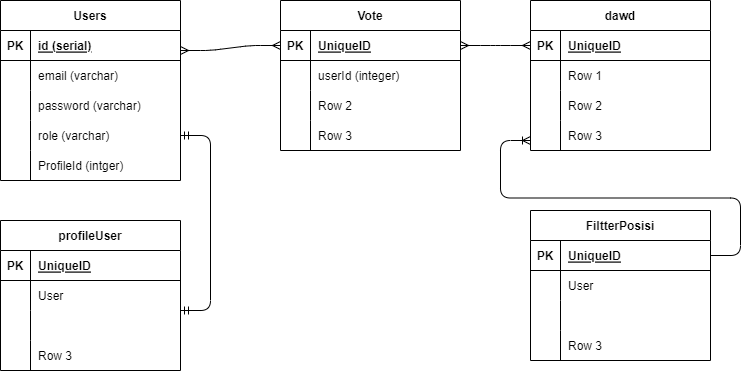

The diagram above was exported from draw.io. Its source (the exported page's mxGraphModel, read from the mxfile embedded in the PNG):
<mxGraphModel dx="1002" dy="563" grid="1" gridSize="10" guides="1" tooltips="1" connect="1" arrows="1" fold="1" page="1" pageScale="1" pageWidth="850" pageHeight="1100" math="0" shadow="0">
  <root>
    <mxCell id="0" />
    <mxCell id="1" parent="0" />
    <mxCell id="2" value="Users" style="shape=table;startSize=30;container=1;collapsible=1;childLayout=tableLayout;fixedRows=1;rowLines=0;fontStyle=1;align=center;resizeLast=1;" vertex="1" parent="1">
      <mxGeometry x="90" y="80" width="180" height="180" as="geometry" />
    </mxCell>
    <mxCell id="3" value="" style="shape=tableRow;horizontal=0;startSize=0;swimlaneHead=0;swimlaneBody=0;fillColor=none;collapsible=0;dropTarget=0;points=[[0,0.5],[1,0.5]];portConstraint=eastwest;top=0;left=0;right=0;bottom=1;" vertex="1" parent="2">
      <mxGeometry y="30" width="180" height="30" as="geometry" />
    </mxCell>
    <mxCell id="4" value="PK" style="shape=partialRectangle;connectable=0;fillColor=none;top=0;left=0;bottom=0;right=0;fontStyle=1;overflow=hidden;" vertex="1" parent="3">
      <mxGeometry width="30" height="30" as="geometry">
        <mxRectangle width="30" height="30" as="alternateBounds" />
      </mxGeometry>
    </mxCell>
    <mxCell id="5" value="id (serial)" style="shape=partialRectangle;connectable=0;fillColor=none;top=0;left=0;bottom=0;right=0;align=left;spacingLeft=6;fontStyle=5;overflow=hidden;" vertex="1" parent="3">
      <mxGeometry x="30" width="150" height="30" as="geometry">
        <mxRectangle width="150" height="30" as="alternateBounds" />
      </mxGeometry>
    </mxCell>
    <mxCell id="6" value="" style="shape=tableRow;horizontal=0;startSize=0;swimlaneHead=0;swimlaneBody=0;fillColor=none;collapsible=0;dropTarget=0;points=[[0,0.5],[1,0.5]];portConstraint=eastwest;top=0;left=0;right=0;bottom=0;" vertex="1" parent="2">
      <mxGeometry y="60" width="180" height="30" as="geometry" />
    </mxCell>
    <mxCell id="7" value="" style="shape=partialRectangle;connectable=0;fillColor=none;top=0;left=0;bottom=0;right=0;editable=1;overflow=hidden;" vertex="1" parent="6">
      <mxGeometry width="30" height="30" as="geometry">
        <mxRectangle width="30" height="30" as="alternateBounds" />
      </mxGeometry>
    </mxCell>
    <mxCell id="8" value="email (varchar)" style="shape=partialRectangle;connectable=0;fillColor=none;top=0;left=0;bottom=0;right=0;align=left;spacingLeft=6;overflow=hidden;" vertex="1" parent="6">
      <mxGeometry x="30" width="150" height="30" as="geometry">
        <mxRectangle width="150" height="30" as="alternateBounds" />
      </mxGeometry>
    </mxCell>
    <mxCell id="9" value="" style="shape=tableRow;horizontal=0;startSize=0;swimlaneHead=0;swimlaneBody=0;fillColor=none;collapsible=0;dropTarget=0;points=[[0,0.5],[1,0.5]];portConstraint=eastwest;top=0;left=0;right=0;bottom=0;" vertex="1" parent="2">
      <mxGeometry y="90" width="180" height="30" as="geometry" />
    </mxCell>
    <mxCell id="10" value="" style="shape=partialRectangle;connectable=0;fillColor=none;top=0;left=0;bottom=0;right=0;editable=1;overflow=hidden;" vertex="1" parent="9">
      <mxGeometry width="30" height="30" as="geometry">
        <mxRectangle width="30" height="30" as="alternateBounds" />
      </mxGeometry>
    </mxCell>
    <mxCell id="11" value="password (varchar)" style="shape=partialRectangle;connectable=0;fillColor=none;top=0;left=0;bottom=0;right=0;align=left;spacingLeft=6;overflow=hidden;" vertex="1" parent="9">
      <mxGeometry x="30" width="150" height="30" as="geometry">
        <mxRectangle width="150" height="30" as="alternateBounds" />
      </mxGeometry>
    </mxCell>
    <mxCell id="12" value="" style="shape=tableRow;horizontal=0;startSize=0;swimlaneHead=0;swimlaneBody=0;fillColor=none;collapsible=0;dropTarget=0;points=[[0,0.5],[1,0.5]];portConstraint=eastwest;top=0;left=0;right=0;bottom=0;" vertex="1" parent="2">
      <mxGeometry y="120" width="180" height="30" as="geometry" />
    </mxCell>
    <mxCell id="13" value="" style="shape=partialRectangle;connectable=0;fillColor=none;top=0;left=0;bottom=0;right=0;editable=1;overflow=hidden;" vertex="1" parent="12">
      <mxGeometry width="30" height="30" as="geometry">
        <mxRectangle width="30" height="30" as="alternateBounds" />
      </mxGeometry>
    </mxCell>
    <mxCell id="14" value="role (varchar)" style="shape=partialRectangle;connectable=0;fillColor=none;top=0;left=0;bottom=0;right=0;align=left;spacingLeft=6;overflow=hidden;" vertex="1" parent="12">
      <mxGeometry x="30" width="150" height="30" as="geometry">
        <mxRectangle width="150" height="30" as="alternateBounds" />
      </mxGeometry>
    </mxCell>
    <mxCell id="73" value="" style="shape=tableRow;horizontal=0;startSize=0;swimlaneHead=0;swimlaneBody=0;fillColor=none;collapsible=0;dropTarget=0;points=[[0,0.5],[1,0.5]];portConstraint=eastwest;top=0;left=0;right=0;bottom=0;" vertex="1" parent="2">
      <mxGeometry y="150" width="180" height="30" as="geometry" />
    </mxCell>
    <mxCell id="74" value="" style="shape=partialRectangle;connectable=0;fillColor=none;top=0;left=0;bottom=0;right=0;editable=1;overflow=hidden;" vertex="1" parent="73">
      <mxGeometry width="30" height="30" as="geometry">
        <mxRectangle width="30" height="30" as="alternateBounds" />
      </mxGeometry>
    </mxCell>
    <mxCell id="75" value="ProfileId (intger)" style="shape=partialRectangle;connectable=0;fillColor=none;top=0;left=0;bottom=0;right=0;align=left;spacingLeft=6;overflow=hidden;" vertex="1" parent="73">
      <mxGeometry x="30" width="150" height="30" as="geometry">
        <mxRectangle width="150" height="30" as="alternateBounds" />
      </mxGeometry>
    </mxCell>
    <mxCell id="15" value="Vote" style="shape=table;startSize=30;container=1;collapsible=1;childLayout=tableLayout;fixedRows=1;rowLines=0;fontStyle=1;align=center;resizeLast=1;" vertex="1" parent="1">
      <mxGeometry x="370" y="80" width="180" height="150" as="geometry" />
    </mxCell>
    <mxCell id="16" value="" style="shape=tableRow;horizontal=0;startSize=0;swimlaneHead=0;swimlaneBody=0;fillColor=none;collapsible=0;dropTarget=0;points=[[0,0.5],[1,0.5]];portConstraint=eastwest;top=0;left=0;right=0;bottom=1;" vertex="1" parent="15">
      <mxGeometry y="30" width="180" height="30" as="geometry" />
    </mxCell>
    <mxCell id="17" value="PK" style="shape=partialRectangle;connectable=0;fillColor=none;top=0;left=0;bottom=0;right=0;fontStyle=1;overflow=hidden;" vertex="1" parent="16">
      <mxGeometry width="30" height="30" as="geometry">
        <mxRectangle width="30" height="30" as="alternateBounds" />
      </mxGeometry>
    </mxCell>
    <mxCell id="18" value="UniqueID" style="shape=partialRectangle;connectable=0;fillColor=none;top=0;left=0;bottom=0;right=0;align=left;spacingLeft=6;fontStyle=5;overflow=hidden;" vertex="1" parent="16">
      <mxGeometry x="30" width="150" height="30" as="geometry">
        <mxRectangle width="150" height="30" as="alternateBounds" />
      </mxGeometry>
    </mxCell>
    <mxCell id="19" value="" style="shape=tableRow;horizontal=0;startSize=0;swimlaneHead=0;swimlaneBody=0;fillColor=none;collapsible=0;dropTarget=0;points=[[0,0.5],[1,0.5]];portConstraint=eastwest;top=0;left=0;right=0;bottom=0;" vertex="1" parent="15">
      <mxGeometry y="60" width="180" height="30" as="geometry" />
    </mxCell>
    <mxCell id="20" value="" style="shape=partialRectangle;connectable=0;fillColor=none;top=0;left=0;bottom=0;right=0;editable=1;overflow=hidden;" vertex="1" parent="19">
      <mxGeometry width="30" height="30" as="geometry">
        <mxRectangle width="30" height="30" as="alternateBounds" />
      </mxGeometry>
    </mxCell>
    <mxCell id="21" value="userId (integer)" style="shape=partialRectangle;connectable=0;fillColor=none;top=0;left=0;bottom=0;right=0;align=left;spacingLeft=6;overflow=hidden;" vertex="1" parent="19">
      <mxGeometry x="30" width="150" height="30" as="geometry">
        <mxRectangle width="150" height="30" as="alternateBounds" />
      </mxGeometry>
    </mxCell>
    <mxCell id="22" value="" style="shape=tableRow;horizontal=0;startSize=0;swimlaneHead=0;swimlaneBody=0;fillColor=none;collapsible=0;dropTarget=0;points=[[0,0.5],[1,0.5]];portConstraint=eastwest;top=0;left=0;right=0;bottom=0;" vertex="1" parent="15">
      <mxGeometry y="90" width="180" height="30" as="geometry" />
    </mxCell>
    <mxCell id="23" value="" style="shape=partialRectangle;connectable=0;fillColor=none;top=0;left=0;bottom=0;right=0;editable=1;overflow=hidden;" vertex="1" parent="22">
      <mxGeometry width="30" height="30" as="geometry">
        <mxRectangle width="30" height="30" as="alternateBounds" />
      </mxGeometry>
    </mxCell>
    <mxCell id="24" value="Row 2" style="shape=partialRectangle;connectable=0;fillColor=none;top=0;left=0;bottom=0;right=0;align=left;spacingLeft=6;overflow=hidden;" vertex="1" parent="22">
      <mxGeometry x="30" width="150" height="30" as="geometry">
        <mxRectangle width="150" height="30" as="alternateBounds" />
      </mxGeometry>
    </mxCell>
    <mxCell id="25" value="" style="shape=tableRow;horizontal=0;startSize=0;swimlaneHead=0;swimlaneBody=0;fillColor=none;collapsible=0;dropTarget=0;points=[[0,0.5],[1,0.5]];portConstraint=eastwest;top=0;left=0;right=0;bottom=0;" vertex="1" parent="15">
      <mxGeometry y="120" width="180" height="30" as="geometry" />
    </mxCell>
    <mxCell id="26" value="" style="shape=partialRectangle;connectable=0;fillColor=none;top=0;left=0;bottom=0;right=0;editable=1;overflow=hidden;" vertex="1" parent="25">
      <mxGeometry width="30" height="30" as="geometry">
        <mxRectangle width="30" height="30" as="alternateBounds" />
      </mxGeometry>
    </mxCell>
    <mxCell id="27" value="Row 3" style="shape=partialRectangle;connectable=0;fillColor=none;top=0;left=0;bottom=0;right=0;align=left;spacingLeft=6;overflow=hidden;" vertex="1" parent="25">
      <mxGeometry x="30" width="150" height="30" as="geometry">
        <mxRectangle width="150" height="30" as="alternateBounds" />
      </mxGeometry>
    </mxCell>
    <mxCell id="28" value="dawd" style="shape=table;startSize=30;container=1;collapsible=1;childLayout=tableLayout;fixedRows=1;rowLines=0;fontStyle=1;align=center;resizeLast=1;" vertex="1" parent="1">
      <mxGeometry x="620" y="80" width="180" height="150" as="geometry" />
    </mxCell>
    <mxCell id="29" value="" style="shape=tableRow;horizontal=0;startSize=0;swimlaneHead=0;swimlaneBody=0;fillColor=none;collapsible=0;dropTarget=0;points=[[0,0.5],[1,0.5]];portConstraint=eastwest;top=0;left=0;right=0;bottom=1;" vertex="1" parent="28">
      <mxGeometry y="30" width="180" height="30" as="geometry" />
    </mxCell>
    <mxCell id="30" value="PK" style="shape=partialRectangle;connectable=0;fillColor=none;top=0;left=0;bottom=0;right=0;fontStyle=1;overflow=hidden;" vertex="1" parent="29">
      <mxGeometry width="30" height="30" as="geometry">
        <mxRectangle width="30" height="30" as="alternateBounds" />
      </mxGeometry>
    </mxCell>
    <mxCell id="31" value="UniqueID" style="shape=partialRectangle;connectable=0;fillColor=none;top=0;left=0;bottom=0;right=0;align=left;spacingLeft=6;fontStyle=5;overflow=hidden;" vertex="1" parent="29">
      <mxGeometry x="30" width="150" height="30" as="geometry">
        <mxRectangle width="150" height="30" as="alternateBounds" />
      </mxGeometry>
    </mxCell>
    <mxCell id="32" value="" style="shape=tableRow;horizontal=0;startSize=0;swimlaneHead=0;swimlaneBody=0;fillColor=none;collapsible=0;dropTarget=0;points=[[0,0.5],[1,0.5]];portConstraint=eastwest;top=0;left=0;right=0;bottom=0;" vertex="1" parent="28">
      <mxGeometry y="60" width="180" height="30" as="geometry" />
    </mxCell>
    <mxCell id="33" value="" style="shape=partialRectangle;connectable=0;fillColor=none;top=0;left=0;bottom=0;right=0;editable=1;overflow=hidden;" vertex="1" parent="32">
      <mxGeometry width="30" height="30" as="geometry">
        <mxRectangle width="30" height="30" as="alternateBounds" />
      </mxGeometry>
    </mxCell>
    <mxCell id="34" value="Row 1" style="shape=partialRectangle;connectable=0;fillColor=none;top=0;left=0;bottom=0;right=0;align=left;spacingLeft=6;overflow=hidden;" vertex="1" parent="32">
      <mxGeometry x="30" width="150" height="30" as="geometry">
        <mxRectangle width="150" height="30" as="alternateBounds" />
      </mxGeometry>
    </mxCell>
    <mxCell id="35" value="" style="shape=tableRow;horizontal=0;startSize=0;swimlaneHead=0;swimlaneBody=0;fillColor=none;collapsible=0;dropTarget=0;points=[[0,0.5],[1,0.5]];portConstraint=eastwest;top=0;left=0;right=0;bottom=0;" vertex="1" parent="28">
      <mxGeometry y="90" width="180" height="30" as="geometry" />
    </mxCell>
    <mxCell id="36" value="" style="shape=partialRectangle;connectable=0;fillColor=none;top=0;left=0;bottom=0;right=0;editable=1;overflow=hidden;" vertex="1" parent="35">
      <mxGeometry width="30" height="30" as="geometry">
        <mxRectangle width="30" height="30" as="alternateBounds" />
      </mxGeometry>
    </mxCell>
    <mxCell id="37" value="Row 2" style="shape=partialRectangle;connectable=0;fillColor=none;top=0;left=0;bottom=0;right=0;align=left;spacingLeft=6;overflow=hidden;" vertex="1" parent="35">
      <mxGeometry x="30" width="150" height="30" as="geometry">
        <mxRectangle width="150" height="30" as="alternateBounds" />
      </mxGeometry>
    </mxCell>
    <mxCell id="38" value="" style="shape=tableRow;horizontal=0;startSize=0;swimlaneHead=0;swimlaneBody=0;fillColor=none;collapsible=0;dropTarget=0;points=[[0,0.5],[1,0.5]];portConstraint=eastwest;top=0;left=0;right=0;bottom=0;" vertex="1" parent="28">
      <mxGeometry y="120" width="180" height="30" as="geometry" />
    </mxCell>
    <mxCell id="39" value="" style="shape=partialRectangle;connectable=0;fillColor=none;top=0;left=0;bottom=0;right=0;editable=1;overflow=hidden;" vertex="1" parent="38">
      <mxGeometry width="30" height="30" as="geometry">
        <mxRectangle width="30" height="30" as="alternateBounds" />
      </mxGeometry>
    </mxCell>
    <mxCell id="40" value="Row 3" style="shape=partialRectangle;connectable=0;fillColor=none;top=0;left=0;bottom=0;right=0;align=left;spacingLeft=6;overflow=hidden;" vertex="1" parent="38">
      <mxGeometry x="30" width="150" height="30" as="geometry">
        <mxRectangle width="150" height="30" as="alternateBounds" />
      </mxGeometry>
    </mxCell>
    <mxCell id="41" value="profileUser" style="shape=table;startSize=30;container=1;collapsible=1;childLayout=tableLayout;fixedRows=1;rowLines=0;fontStyle=1;align=center;resizeLast=1;" vertex="1" parent="1">
      <mxGeometry x="90" y="300" width="180" height="150" as="geometry" />
    </mxCell>
    <mxCell id="42" value="" style="shape=tableRow;horizontal=0;startSize=0;swimlaneHead=0;swimlaneBody=0;fillColor=none;collapsible=0;dropTarget=0;points=[[0,0.5],[1,0.5]];portConstraint=eastwest;top=0;left=0;right=0;bottom=1;" vertex="1" parent="41">
      <mxGeometry y="30" width="180" height="30" as="geometry" />
    </mxCell>
    <mxCell id="43" value="PK" style="shape=partialRectangle;connectable=0;fillColor=none;top=0;left=0;bottom=0;right=0;fontStyle=1;overflow=hidden;" vertex="1" parent="42">
      <mxGeometry width="30" height="30" as="geometry">
        <mxRectangle width="30" height="30" as="alternateBounds" />
      </mxGeometry>
    </mxCell>
    <mxCell id="44" value="UniqueID" style="shape=partialRectangle;connectable=0;fillColor=none;top=0;left=0;bottom=0;right=0;align=left;spacingLeft=6;fontStyle=5;overflow=hidden;" vertex="1" parent="42">
      <mxGeometry x="30" width="150" height="30" as="geometry">
        <mxRectangle width="150" height="30" as="alternateBounds" />
      </mxGeometry>
    </mxCell>
    <mxCell id="45" value="" style="shape=tableRow;horizontal=0;startSize=0;swimlaneHead=0;swimlaneBody=0;fillColor=none;collapsible=0;dropTarget=0;points=[[0,0.5],[1,0.5]];portConstraint=eastwest;top=0;left=0;right=0;bottom=0;" vertex="1" parent="41">
      <mxGeometry y="60" width="180" height="30" as="geometry" />
    </mxCell>
    <mxCell id="46" value="" style="shape=partialRectangle;connectable=0;fillColor=none;top=0;left=0;bottom=0;right=0;editable=1;overflow=hidden;" vertex="1" parent="45">
      <mxGeometry width="30" height="30" as="geometry">
        <mxRectangle width="30" height="30" as="alternateBounds" />
      </mxGeometry>
    </mxCell>
    <mxCell id="47" value="User" style="shape=partialRectangle;connectable=0;fillColor=none;top=0;left=0;bottom=0;right=0;align=left;spacingLeft=6;overflow=hidden;" vertex="1" parent="45">
      <mxGeometry x="30" width="150" height="30" as="geometry">
        <mxRectangle width="150" height="30" as="alternateBounds" />
      </mxGeometry>
    </mxCell>
    <mxCell id="48" value="" style="shape=tableRow;horizontal=0;startSize=0;swimlaneHead=0;swimlaneBody=0;fillColor=none;collapsible=0;dropTarget=0;points=[[0,0.5],[1,0.5]];portConstraint=eastwest;top=0;left=0;right=0;bottom=0;" vertex="1" parent="41">
      <mxGeometry y="90" width="180" height="30" as="geometry" />
    </mxCell>
    <mxCell id="49" value="" style="shape=partialRectangle;connectable=0;fillColor=none;top=0;left=0;bottom=0;right=0;editable=1;overflow=hidden;" vertex="1" parent="48">
      <mxGeometry width="30" height="30" as="geometry">
        <mxRectangle width="30" height="30" as="alternateBounds" />
      </mxGeometry>
    </mxCell>
    <mxCell id="50" value="" style="shape=partialRectangle;connectable=0;fillColor=none;top=0;left=0;bottom=0;right=0;align=left;spacingLeft=6;overflow=hidden;" vertex="1" parent="48">
      <mxGeometry x="30" width="150" height="30" as="geometry">
        <mxRectangle width="150" height="30" as="alternateBounds" />
      </mxGeometry>
    </mxCell>
    <mxCell id="51" value="" style="shape=tableRow;horizontal=0;startSize=0;swimlaneHead=0;swimlaneBody=0;fillColor=none;collapsible=0;dropTarget=0;points=[[0,0.5],[1,0.5]];portConstraint=eastwest;top=0;left=0;right=0;bottom=0;" vertex="1" parent="41">
      <mxGeometry y="120" width="180" height="30" as="geometry" />
    </mxCell>
    <mxCell id="52" value="" style="shape=partialRectangle;connectable=0;fillColor=none;top=0;left=0;bottom=0;right=0;editable=1;overflow=hidden;" vertex="1" parent="51">
      <mxGeometry width="30" height="30" as="geometry">
        <mxRectangle width="30" height="30" as="alternateBounds" />
      </mxGeometry>
    </mxCell>
    <mxCell id="53" value="Row 3" style="shape=partialRectangle;connectable=0;fillColor=none;top=0;left=0;bottom=0;right=0;align=left;spacingLeft=6;overflow=hidden;" vertex="1" parent="51">
      <mxGeometry x="30" width="150" height="30" as="geometry">
        <mxRectangle width="150" height="30" as="alternateBounds" />
      </mxGeometry>
    </mxCell>
    <mxCell id="54" value="FiltterPosisi" style="shape=table;startSize=30;container=1;collapsible=1;childLayout=tableLayout;fixedRows=1;rowLines=0;fontStyle=1;align=center;resizeLast=1;" vertex="1" parent="1">
      <mxGeometry x="620" y="290" width="180" height="150" as="geometry" />
    </mxCell>
    <mxCell id="55" value="" style="shape=tableRow;horizontal=0;startSize=0;swimlaneHead=0;swimlaneBody=0;fillColor=none;collapsible=0;dropTarget=0;points=[[0,0.5],[1,0.5]];portConstraint=eastwest;top=0;left=0;right=0;bottom=1;" vertex="1" parent="54">
      <mxGeometry y="30" width="180" height="30" as="geometry" />
    </mxCell>
    <mxCell id="56" value="PK" style="shape=partialRectangle;connectable=0;fillColor=none;top=0;left=0;bottom=0;right=0;fontStyle=1;overflow=hidden;" vertex="1" parent="55">
      <mxGeometry width="30" height="30" as="geometry">
        <mxRectangle width="30" height="30" as="alternateBounds" />
      </mxGeometry>
    </mxCell>
    <mxCell id="57" value="UniqueID" style="shape=partialRectangle;connectable=0;fillColor=none;top=0;left=0;bottom=0;right=0;align=left;spacingLeft=6;fontStyle=5;overflow=hidden;" vertex="1" parent="55">
      <mxGeometry x="30" width="150" height="30" as="geometry">
        <mxRectangle width="150" height="30" as="alternateBounds" />
      </mxGeometry>
    </mxCell>
    <mxCell id="58" value="" style="shape=tableRow;horizontal=0;startSize=0;swimlaneHead=0;swimlaneBody=0;fillColor=none;collapsible=0;dropTarget=0;points=[[0,0.5],[1,0.5]];portConstraint=eastwest;top=0;left=0;right=0;bottom=0;" vertex="1" parent="54">
      <mxGeometry y="60" width="180" height="30" as="geometry" />
    </mxCell>
    <mxCell id="59" value="" style="shape=partialRectangle;connectable=0;fillColor=none;top=0;left=0;bottom=0;right=0;editable=1;overflow=hidden;" vertex="1" parent="58">
      <mxGeometry width="30" height="30" as="geometry">
        <mxRectangle width="30" height="30" as="alternateBounds" />
      </mxGeometry>
    </mxCell>
    <mxCell id="60" value="User" style="shape=partialRectangle;connectable=0;fillColor=none;top=0;left=0;bottom=0;right=0;align=left;spacingLeft=6;overflow=hidden;" vertex="1" parent="58">
      <mxGeometry x="30" width="150" height="30" as="geometry">
        <mxRectangle width="150" height="30" as="alternateBounds" />
      </mxGeometry>
    </mxCell>
    <mxCell id="61" value="" style="shape=tableRow;horizontal=0;startSize=0;swimlaneHead=0;swimlaneBody=0;fillColor=none;collapsible=0;dropTarget=0;points=[[0,0.5],[1,0.5]];portConstraint=eastwest;top=0;left=0;right=0;bottom=0;" vertex="1" parent="54">
      <mxGeometry y="90" width="180" height="30" as="geometry" />
    </mxCell>
    <mxCell id="62" value="" style="shape=partialRectangle;connectable=0;fillColor=none;top=0;left=0;bottom=0;right=0;editable=1;overflow=hidden;" vertex="1" parent="61">
      <mxGeometry width="30" height="30" as="geometry">
        <mxRectangle width="30" height="30" as="alternateBounds" />
      </mxGeometry>
    </mxCell>
    <mxCell id="63" value="" style="shape=partialRectangle;connectable=0;fillColor=none;top=0;left=0;bottom=0;right=0;align=left;spacingLeft=6;overflow=hidden;" vertex="1" parent="61">
      <mxGeometry x="30" width="150" height="30" as="geometry">
        <mxRectangle width="150" height="30" as="alternateBounds" />
      </mxGeometry>
    </mxCell>
    <mxCell id="64" value="" style="shape=tableRow;horizontal=0;startSize=0;swimlaneHead=0;swimlaneBody=0;fillColor=none;collapsible=0;dropTarget=0;points=[[0,0.5],[1,0.5]];portConstraint=eastwest;top=0;left=0;right=0;bottom=0;" vertex="1" parent="54">
      <mxGeometry y="120" width="180" height="30" as="geometry" />
    </mxCell>
    <mxCell id="65" value="" style="shape=partialRectangle;connectable=0;fillColor=none;top=0;left=0;bottom=0;right=0;editable=1;overflow=hidden;" vertex="1" parent="64">
      <mxGeometry width="30" height="30" as="geometry">
        <mxRectangle width="30" height="30" as="alternateBounds" />
      </mxGeometry>
    </mxCell>
    <mxCell id="66" value="Row 3" style="shape=partialRectangle;connectable=0;fillColor=none;top=0;left=0;bottom=0;right=0;align=left;spacingLeft=6;overflow=hidden;" vertex="1" parent="64">
      <mxGeometry x="30" width="150" height="30" as="geometry">
        <mxRectangle width="150" height="30" as="alternateBounds" />
      </mxGeometry>
    </mxCell>
    <mxCell id="68" value="" style="edgeStyle=entityRelationEdgeStyle;fontSize=12;html=1;endArrow=ERmany;startArrow=ERmany;entryX=0;entryY=0.5;entryDx=0;entryDy=0;" edge="1" parent="1" target="16">
      <mxGeometry width="100" height="100" relative="1" as="geometry">
        <mxPoint x="270" y="130" as="sourcePoint" />
        <mxPoint x="370" y="30" as="targetPoint" />
      </mxGeometry>
    </mxCell>
    <mxCell id="69" value="" style="edgeStyle=entityRelationEdgeStyle;fontSize=12;html=1;endArrow=ERmany;startArrow=ERmany;entryX=0;entryY=0.5;entryDx=0;entryDy=0;" edge="1" parent="1" target="29">
      <mxGeometry width="100" height="100" relative="1" as="geometry">
        <mxPoint x="550" y="125" as="sourcePoint" />
        <mxPoint x="650" y="120" as="targetPoint" />
      </mxGeometry>
    </mxCell>
    <mxCell id="71" value="" style="edgeStyle=entityRelationEdgeStyle;fontSize=12;html=1;endArrow=ERmandOne;startArrow=ERmandOne;entryX=1;entryY=0.5;entryDx=0;entryDy=0;" edge="1" parent="1" target="12">
      <mxGeometry width="100" height="100" relative="1" as="geometry">
        <mxPoint x="270" y="390" as="sourcePoint" />
        <mxPoint x="370" y="290" as="targetPoint" />
      </mxGeometry>
    </mxCell>
    <mxCell id="72" value="" style="edgeStyle=entityRelationEdgeStyle;fontSize=12;html=1;endArrow=ERoneToMany;" edge="1" parent="1" source="55">
      <mxGeometry width="100" height="100" relative="1" as="geometry">
        <mxPoint x="520" y="320" as="sourcePoint" />
        <mxPoint x="620" y="220" as="targetPoint" />
      </mxGeometry>
    </mxCell>
  </root>
</mxGraphModel>